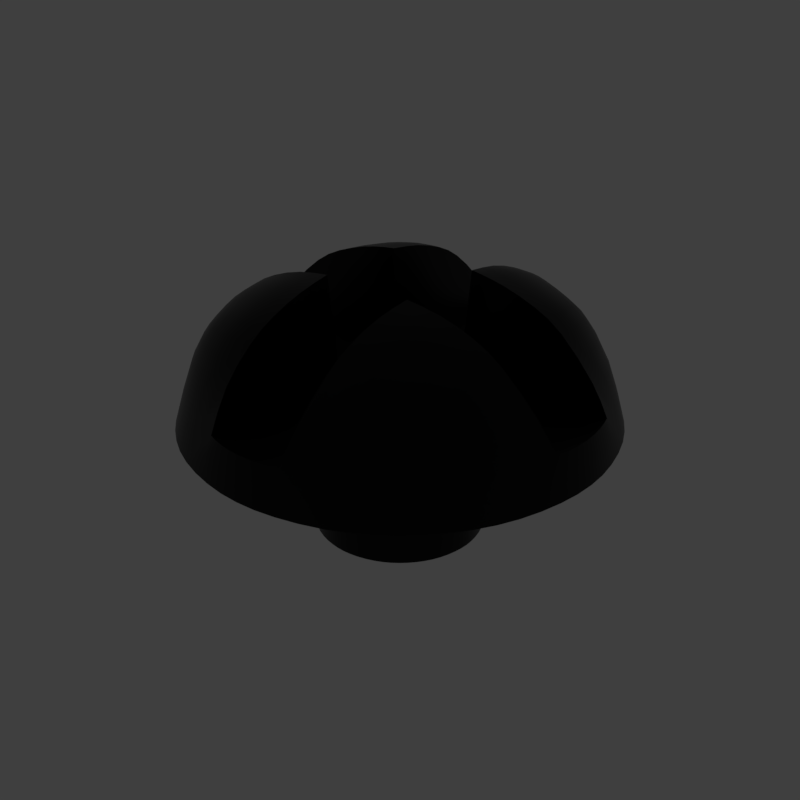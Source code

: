 # Source: Phps_Rnd_2.blend  (saved by Blender 2.79.6; exported with 4.5.12 LTS)
import bpy
from mathutils import Matrix  # noqa: F401  (used for matrix-valued properties, if any)

bpy.ops.wm.read_factory_settings(use_empty=True)
scene = bpy.context.scene
scene.name = 'main'

# ---- collections
col_collection_1 = bpy.data.collections.new('Collection 1'); scene.collection.children.link(col_collection_1)

# ---- materials (node trees are filled in below, after node groups)
mat_prox_alum_037 = bpy.data.materials.new('prox_alum.037')
mat_prox_alum_037.alpha_threshold = 0.0
mat_prox_alum_037.diffuse_color = (0.1933, 0.1933, 0.1933, 1.0)
mat_prox_alum_037.roughness = 0.5
mat_prox_kevlar_037 = bpy.data.materials.new('prox_kevlar.037')
mat_prox_kevlar_037.alpha_threshold = 0.0
mat_prox_kevlar_037.diffuse_color = (0.03737, 0.03737, 0.03737, 1.0)
mat_prox_kevlar_037.roughness = 0.5
mat_prox_easy_spec_037 = bpy.data.materials.new('prox_easy_spec.037')
mat_prox_easy_spec_037.alpha_threshold = 0.0
mat_prox_easy_spec_037.diffuse_color = (0.2791, 0.2791, 0.2791, 1.0)
mat_prox_easy_spec_037.roughness = 0.5
mat_prox_soap_035 = bpy.data.materials.new('prox_soap.035')
mat_prox_soap_035.alpha_threshold = 0.0
mat_prox_soap_035.diffuse_color = (0.8, 0.5447, 0.3018, 1.0)
mat_prox_soap_035.roughness = 0.5
mat_prox_emission_035 = bpy.data.materials.new('prox_emission.035')
mat_prox_emission_035.alpha_threshold = 0.0
mat_prox_emission_035.diffuse_color = (0.3973, 0.7023, 0.9681, 1.0)
mat_prox_emission_035.roughness = 0.5

# ---- node groups
ng_auto_smooth = bpy.data.node_groups.new('Auto Smooth', 'GeometryNodeTree')
_s = ng_auto_smooth.interface.new_socket(name='Geometry', in_out='OUTPUT', socket_type='NodeSocketGeometry')
_s = ng_auto_smooth.interface.new_socket(name='Geometry', in_out='INPUT', socket_type='NodeSocketGeometry')
_s = ng_auto_smooth.interface.new_socket(name='Angle', in_out='INPUT', socket_type='NodeSocketFloat')
_s.subtype = 'ANGLE'
_s.min_value = 0.0
_s.max_value = 3.142
ng_auto_smooth.is_modifier = True
_N = ng_auto_smooth.nodes; _L = ng_auto_smooth.links
n0 = _N.new('NodeGroupOutput'); n0.name = 'Group Output'; n0.location = (480, -100)
n1 = _N.new('NodeGroupInput'); n1.name = 'Group Input'; n1.location = (-420, -300)
n2 = _N.new('NodeGroupInput'); n2.name = 'Group Input.001'; n2.location = (-60, -100)
n3 = _N.new('GeometryNodeSetShadeSmooth'); n3.name = 'Set Shade Smooth'; n3.location = (120, -100)
n3.domain = 'EDGE'
n4 = _N.new('GeometryNodeSetShadeSmooth'); n4.name = 'Set Shade Smooth.001'; n4.location = (300, -100)
n5 = _N.new('GeometryNodeInputMeshEdgeAngle'); n5.name = 'Edge Angle'; n5.location = (-420, -220)
n6 = _N.new('GeometryNodeInputEdgeSmooth'); n6.name = 'Is Edge Smooth'; n6.location = (-60, -160)
n7 = _N.new('GeometryNodeInputShadeSmooth'); n7.name = 'Is Face Smooth'; n7.location = (-240, -340)
n8 = _N.new('FunctionNodeBooleanMath'); n8.name = 'Boolean Math'; n8.location = (-60, -220)
n9 = _N.new('FunctionNodeCompare'); n9.name = 'Compare'; n9.location = (-240, -180)
n9.operation = 'LESS_EQUAL'
_L.new(n5.outputs[0], n9.inputs[0])
_L.new(n4.outputs[0], n0.inputs[0])
_L.new(n1.outputs[1], n9.inputs[1])
_L.new(n9.outputs[0], n8.inputs[0])
_L.new(n7.outputs[0], n8.inputs[1])
_L.new(n2.outputs[0], n3.inputs[0])
_L.new(n6.outputs[0], n3.inputs[1])
_L.new(n3.outputs[0], n4.inputs[0])
_L.new(n8.outputs[0], n3.inputs[2])
n0.is_active_output = True

# ---- material node trees
mat_prox_alum_037.use_nodes = True; mat_prox_alum_037.node_tree.nodes.clear()
_N = mat_prox_alum_037.node_tree.nodes; _L = mat_prox_alum_037.node_tree.links
n0 = _N.new('ShaderNodeOutputMaterial'); n0.name = 'Material Output'; n0.location = (300, 300)
n1 = _N.new('ShaderNodeBsdfPrincipled'); n1.name = 'Principled BSDF'; n1.location = (10, 300)
n1.width = 150
n1.subsurface_method = 'BURLEY'
n1.inputs[0].default_value = (0.3217, 0.3217, 0.3217, 1.0)
n1.inputs[1].default_value = 1.0
n1.inputs[2].default_value = 0.1633
n1.inputs[3].default_value = 1.45
n1.inputs[9].default_value = (1.0, 1.0, 1.0)
n1.inputs[13].default_value = 0.119
n1.inputs[15].default_value = 0.7959
n1.inputs[16].default_value = 0.8299
n1.inputs[24].default_value = 0.1605
_L.new(n1.outputs[0], n0.inputs[0])
n0.is_active_output = True
mat_prox_kevlar_037.use_nodes = True; mat_prox_kevlar_037.node_tree.nodes.clear()
_N = mat_prox_kevlar_037.node_tree.nodes; _L = mat_prox_kevlar_037.node_tree.links
n0 = _N.new('ShaderNodeOutputMaterial'); n0.name = 'Material Output'; n0.location = (300, 300)
n1 = _N.new('ShaderNodeBsdfPrincipled'); n1.name = 'Principled BSDF'; n1.location = (10, 300)
n1.width = 150
n1.subsurface_method = 'BURLEY'
n1.inputs[0].default_value = (0.0, 0.0, 0.0, 1.0)
n1.inputs[2].default_value = 0.3401
n1.inputs[3].default_value = 1.45
n1.inputs[9].default_value = (1.0, 1.0, 1.0)
n1.inputs[13].default_value = 0.2143
_L.new(n1.outputs[0], n0.inputs[0])
n0.is_active_output = True
mat_prox_easy_spec_037.use_nodes = True; mat_prox_easy_spec_037.node_tree.nodes.clear()
_N = mat_prox_easy_spec_037.node_tree.nodes; _L = mat_prox_easy_spec_037.node_tree.links
n0 = _N.new('ShaderNodeOutputMaterial'); n0.name = 'Material Output'; n0.location = (300, 300)
n1 = _N.new('ShaderNodeBsdfPrincipled'); n1.name = 'Principled BSDF'; n1.location = (10, 300)
n1.width = 150
n1.subsurface_method = 'BURLEY'
n1.inputs[0].default_value = (0.1372, 0.1372, 0.1372, 1.0)
n1.inputs[2].default_value = 0.2245
n1.inputs[3].default_value = 1.45
n1.inputs[9].default_value = (1.0, 1.0, 1.0)
n1.inputs[13].default_value = 0.09864
n1.inputs[19].default_value = 0.25
_L.new(n1.outputs[0], n0.inputs[0])
n0.is_active_output = True
mat_prox_soap_035.use_nodes = True; mat_prox_soap_035.node_tree.nodes.clear()
_N = mat_prox_soap_035.node_tree.nodes; _L = mat_prox_soap_035.node_tree.links
n0 = _N.new('ShaderNodeOutputMaterial'); n0.name = 'Material Output'; n0.location = (300, 300)
n1 = _N.new('ShaderNodeLayerWeight'); n1.name = 'Layer Weight'; n1.location = (-554, 262)
n2 = _N.new('ShaderNodeValToRGB'); n2.name = 'ColorRamp'; n2.location = (-400, 254)
n2.color_ramp.interpolation = 'B_SPLINE'
while len(n2.color_ramp.elements) > 1: n2.color_ramp.elements.remove(n2.color_ramp.elements[-1])
n2.color_ramp.elements[0].position = 0.0; n2.color_ramp.elements[0].color = (1.0, 0.0, 0.2363, 1.0)
_e = n2.color_ramp.elements.new(0.1477); _e.color = (0.0, 0.1135, 0.6103, 1.0)
_e = n2.color_ramp.elements.new(0.2773); _e.color = (0.2081, 0.332, 0.6265, 1.0)
_e = n2.color_ramp.elements.new(0.5); _e.color = (0.5089, 0.1741, 0.6181, 1.0)
_e = n2.color_ramp.elements.new(0.6818); _e.color = (0.7544, 0.04821, 0.0, 1.0)
_e = n2.color_ramp.elements.new(0.8511); _e.color = (0.336, 0.5043, 0.1917, 1.0)
_e = n2.color_ramp.elements.new(1.0); _e.color = (0.01772, 0.3483, 1.0, 1.0)
n3 = _N.new('ShaderNodeMix'); n3.name = 'Mix'; n3.location = (-80, 218)
n3.data_type = 'RGBA'
n3.inputs[0].default_value = 0.7909
n4 = _N.new('ShaderNodeBsdfPrincipled'); n4.name = 'Principled BSDF.001'; n4.location = (140, 300)
n4.width = 150
n4.subsurface_method = 'BURLEY'
n4.inputs[2].default_value = 0.0
n4.inputs[3].default_value = 1.45
n4.inputs[9].default_value = (1.0, 1.0, 1.0)
n4.inputs[18].default_value = 1.0
n4.inputs[19].default_value = 0.25
_L.new(n1.outputs[1], n2.inputs[0])
_L.new(n2.outputs[0], n3.inputs[6])
_L.new(n3.outputs[2], n4.inputs[0])
_L.new(n4.outputs[0], n0.inputs[0])
n0.is_active_output = True
mat_prox_emission_035.use_nodes = True; mat_prox_emission_035.node_tree.nodes.clear()
_N = mat_prox_emission_035.node_tree.nodes; _L = mat_prox_emission_035.node_tree.links
n0 = _N.new('ShaderNodeOutputMaterial'); n0.name = 'Material Output'; n0.location = (446, 300)
n1 = _N.new('ShaderNodeEmission'); n1.name = 'Emission'; n1.location = (156, 300)
n1.inputs[1].default_value = 4.0
n2 = _N.new('ShaderNodeLayerWeight'); n2.name = 'Layer Weight'; n2.location = (-631, 360)
n3 = _N.new('ShaderNodeValToRGB'); n3.name = 'ColorRamp'; n3.location = (-450, 370)
n3.color_ramp.interpolation = 'B_SPLINE'
while len(n3.color_ramp.elements) > 1: n3.color_ramp.elements.remove(n3.color_ramp.elements[-1])
n3.color_ramp.elements[0].position = 0.1864; n3.color_ramp.elements[0].color = (1.0, 0.02556, 0.0, 1.0)
_e = n3.color_ramp.elements.new(0.8045); _e.color = (1.0, 0.2244, 0.007333, 1.0)
_e = n3.color_ramp.elements.new(0.9909); _e.color = (1.0, 1.0, 1.0, 1.0)
n4 = _N.new('ShaderNodeMix'); n4.name = 'Mix'; n4.location = (-92, 333)
n4.data_type = 'RGBA'
n4.blend_type = 'COLOR'
n4.inputs[0].default_value = 0.8273
_L.new(n2.outputs[1], n3.inputs[0])
_L.new(n1.outputs[0], n0.inputs[0])
_L.new(n4.outputs[2], n1.inputs[0])
_L.new(n3.outputs[0], n4.inputs[7])
n0.is_active_output = True

# ---- world
world_world = bpy.data.worlds.new('World'); scene.world = world_world
world_world.use_nodes = True; world_world.node_tree.nodes.clear()
_N = world_world.node_tree.nodes; _L = world_world.node_tree.links
n0 = _N.new('ShaderNodeOutputWorld'); n0.name = 'World Output'; n0.location = (300, 300)
n1 = _N.new('ShaderNodeBackground'); n1.name = 'Background'; n1.location = (10, 300)
n1.inputs[0].default_value = (0.05, 0.05, 0.05, 1.0)
_L.new(n1.outputs[0], n0.inputs[0])
n0.is_active_output = True
world_world.use_sun_shadow = False
world_world.sun_shadow_jitter_overblur = 0.0

# ---- meshes
me_phps_rnd_2 = bpy.data.meshes.new('Phps_Rnd_2')
me_phps_rnd_2.from_pydata([(-0.1678, -0.1678, 0.3186), (-0.1289, -0.1782, 0.3303), (-0.1782, -0.1289, 0.3303), (-0.1346, -0.1347, 0.3469), (0.1678, -0.1678, 0.3186), (0.1289, -0.1782, 0.3303), (0.1782, -0.1289, 0.3303), (0.1346, -0.1347, 0.3469), (0.1678, 0.1678, 0.3186), (0.1782, 0.1289, 0.3303), (0.1289, 0.1782, 0.3303), (0.1346, 0.1346, 0.3469), (0.09507, 0.186, 0.3373), (0.0972, 0.14, 0.3562), (0.1461, -0.0583, 0.2971), (-0.1678, 0.1678, 0.3186), (-0.1782, 0.1289, 0.3303), (-0.1289, 0.1782, 0.3303), (-0.1346, 0.1346, 0.3469), (-0.09507, 0.186, 0.3373), (-0.0972, 0.14, 0.3562), (0.2129, 0.02037, 0.1538), (0.09058, -0.0605, 0.3033), (0.1727, -0.2013, 0.2816), (0.05958, -0.216, 0.2838), (0.213, -0.02038, 0.1538), (-0.1704, -0.1982, 0.2909), (-0.1307, -0.2178, 0.2969), (-0.09058, -0.0605, 0.3033), (0.1412, -0.0878, 0.3557), (0.07199, 0.2376, 0.2978), (0.0878, -0.1412, 0.3557), (-0.171, 0.199, 0.2887), (-0.1311, 0.2187, 0.2946), (-0.0951, 0.2307, 0.3009), (0.06727, 0.2785, 0.2482), (-0.2129, -0.02038, 0.1538), (0.0718, 0.0605, 0.3049), (-0.1982, -0.1704, 0.2909), (-0.2178, -0.1307, 0.2969), (-0.199, 0.171, 0.2887), (-0.2187, 0.1311, 0.2946), (0.0998, 0.0899, 0.3669), (0.1866, 0.08567, 0.3369), (0.1651, -0.1365, 0.1538), (-0.05665, 0.293, 0.2254), (0.0741, 0.1428, 0.3581), (0.06257, -0.2043, 0.1538), (-0.1365, -0.1651, 0.1538), (-0.1027, 0.1879, 0.1538), (-0.08604, -0.2298, 0.3029), (-0.0741, 0.1886, 0.3386), (-0.0741, 0.1428, 0.3581), (0.216, -0.05958, 0.2838), (0.2043, 0.06257, 0.1538), (-0.07281, 0.2337, 0.304), (-0.02433, 0.2978, 0.2224), (0.2013, -0.1727, 0.2816), (0.1412, 0.0878, 0.3558), (-0.1461, -0.0583, 0.2971), (0.234, -0.08635, 0.2947), (-0.0583, -0.1461, 0.2971), (-0.0583, -0.2649, 0.2507), (-0.05958, -0.2125, 0.2865), (0.173, 0.2017, 0.2804), (0.08635, -0.234, 0.2947), (-0.2125, -0.05958, 0.2865), (-0.06257, -0.2043, 0.1538), (0.0583, 0.1461, 0.2972), (-0.2649, -0.0583, 0.2507), (0.07475, 0.0916, 0.3699), (0.1325, 0.2223, 0.2859), (0.0583, -0.2707, 0.2461), (0.05665, 0.293, 0.2254), (0.09511, 0.2348, 0.2931), (0.1365, -0.1651, 0.1538), (0.1027, -0.188, 0.1538), (0.188, -0.1027, 0.1538), (-0.2129, 0.02037, 0.1538), (-0.1651, 0.1365, 0.1538), (0.188, 0.1026, 0.1538), (0.02038, -0.213, 0.1538), (0.1323, -0.2218, 0.2872), (-0.2043, -0.06258, 0.1538), (0.0741, 0.1886, 0.3386), (0.2218, -0.1323, 0.2872), (0.09967, 0.0583, 0.303), (0.2043, -0.06258, 0.1538), (0.1651, 0.1365, 0.1538), (0.1027, 0.1879, 0.1538), (-0.1365, 0.1651, 0.1538), (0.1365, 0.1651, 0.1538), (-0.1879, -0.1027, 0.1538), (-0.188, 0.1026, 0.1538), (-0.02038, 0.2129, 0.1538), (-0.1027, -0.188, 0.1538), (-0.06257, 0.2043, 0.1538), (0.06257, 0.2043, 0.1538), (-0.2043, 0.06257, 0.1538), (0.0605, 0.09057, 0.3033), (0.05958, 0.2165, 0.2834), (0.0909, -0.0909, 0.367), (0.1461, 0.0583, 0.2972), (-0.0909, -0.0909, 0.367), (0.2707, -0.0583, 0.2461), (0.08568, -0.1866, 0.3369), (-0.02038, -0.213, 0.1538), (0.2345, 0.08639, 0.2936), (0.2223, 0.1325, 0.2859), (-0.0878, -0.1412, 0.3557), (-0.08568, -0.1866, 0.3369), (0.1866, -0.08568, 0.3369), (0.2017, 0.173, 0.2804), (0.0605, -0.09058, 0.3033), (0.2165, 0.05958, 0.2834), (-0.2663, 0.0583, 0.2496), (-0.06809, 0.2746, 0.2544), (-0.2134, 0.05958, 0.2858), (-0.0718, 0.0605, 0.3048), (-0.0583, 0.2663, 0.2496), (-0.05958, 0.2134, 0.2858), (-0.0583, 0.1461, 0.2972), (-0.1461, 0.0583, 0.2972), (-0.09967, 0.0583, 0.303), (0.2715, 0.0583, 0.2455), (-0.1866, -0.08568, 0.3369), (-0.1412, -0.0878, 0.3557), (0.0583, -0.1461, 0.2971), (-0.1866, 0.08567, 0.3369), (-0.1412, 0.0878, 0.3558), (-0.0998, 0.0899, 0.3669), (-0.2298, -0.08604, 0.3029), (-0.2308, 0.08611, 0.3009), (0.0583, 0.2715, 0.2455), (-0.07475, 0.0916, 0.3698), (-0.0605, -0.09058, 0.3033), (-0.0605, 0.09057, 0.3033), (0.02038, 0.2129, 0.1538), (0.02433, 0.2978, 0.2224), (-0.1651, -0.1365, 0.1538), (0.06912, -0.2914, 0.2002), (-0.06912, -0.2914, 0.2002), (-0.08836, -0.2693, 0.2404), (0.2995, -0.02433, 0.1991), (0.07717, 0.2944, 0.1951), (-0.0292, 0.3033, 0.193), (0.1426, 0.2579, 0.2104), (0.274, 0.08871, 0.2311), (-0.02433, -0.2996, 0.1991), (0.2913, 0.06912, 0.2002), (0.1424, -0.2574, 0.2117), (0.2277, 0.1892, 0.2092), (0.2574, -0.1424, 0.2117), (0.1892, 0.2277, 0.2092), (0.2735, -0.08867, 0.2321), (-0.1408, -0.2534, 0.2215), (-0.2534, -0.1408, 0.2215), (0.08867, -0.2735, 0.2321), (0.2579, 0.1426, 0.2104), (0.1889, -0.2273, 0.2104), (-0.1866, -0.2242, 0.2197), (-0.2242, -0.1866, 0.2197), (0.2273, -0.1889, 0.2104), (0.09591, 0.2755, 0.2284), (0.2995, 0.02432, 0.1991), (0.2914, -0.06913, 0.2002), (-0.225, 0.1871, 0.2175), (-0.07717, 0.2944, 0.1951), (-0.1871, 0.225, 0.2175), (-0.2544, 0.1412, 0.2191), (-0.0959, 0.2714, 0.2362), (-0.1412, 0.2544, 0.2191), (-0.2995, -0.02433, 0.1991), (-0.2995, 0.02432, 0.1991), (-0.2693, -0.08836, 0.2404), (-0.2913, -0.06913, 0.2002), (-0.2914, 0.06912, 0.2002), (-0.2703, 0.08844, 0.2384), (0.0292, 0.3033, 0.193), (0.02433, -0.2996, 0.1991), (0.1846, 0.1668, 0.3058), (0.07745, 0.09365, 7.807e-09), (-0.1202, 0.1773, 0.1538), (0.1093, -0.2295, 0.2906), (-0.05262, -0.2135, 0.2362), (0.1727, -0.1497, 0.3248), (-0.116, 0.0355, -1.667e-09), (-0.08965, 0.2927, 0.1698), (0.05515, 0.08855, 0.2367), (-0.1727, -0.1497, 0.3248), (0.09569, 0.2587, 0.2603), (0.1067, 0.05825, 2.04e-09), (0.09365, -0.07745, 0.1378), (-0.1284, 0.1982, 0.3166), (0.101, 0.0647, 0.3693), (0.116, 0.0355, 0.1378), (-0.1351, -0.2366, 0.2662), (0.05645, -0.2735, 0.2338), (0.0627, -0.0627, 0.3052), (0.08763, -0.2574, 0.2633), (-0.1111, -0.1382, 0.3526), (0.08332, 0.05885, 0.3042), (0.1497, -0.1727, 0.3248), (-0.2365, 0.1956, 0.1698), (0.1382, 0.1111, 0.3526), (-0.1082, -0.2252, 0.3001), (-0.1208, 0.01155, -5.569e-09), (0.2365, 0.1956, 0.1698), (-0.01155, 0.1208, 1.224e-08), (-0.0519, -0.1482, 0.2367), (-0.08404, 0.1877, 0.3384), (0.1832, -0.107, 0.3346), (-0.07745, 0.09365, 7.807e-09), (-0.2093, 0.1524, 0.2915), (0.06015, -0.2765, 0.2517), (0.1773, 0.1202, 0.1538), (0.1815, -0.2162, 0.2485), (0.08548, -0.2085, 0.321), (-0.1382, 0.1111, 0.3526), (-0.1107, 0.2262, 0.2978), (-0.08351, -0.197, 0.1538), (-0.1524, 0.2093, 0.2915), (-0.05825, 0.1066, 0.1378), (0.0754, 0.06585, 0.373), (-0.07745, -0.09365, -2.271e-08), (-0.1982, 0.1284, 0.3166), (-0.0647, 0.1439, 0.3576), (-0.0754, 0.06585, 0.373), (0.1497, 0.1727, 0.3248), (-0.2147, 0.05277, 0.2361), (-0.1497, 0.1727, 0.3248), (0.09835, 0.0519, 0.2367), (0.07426, 0.1173, 0.3653), (-0.0292, 0.305, 0.1698), (0.29, 0.0486, 0.2305), (-0.1283, -0.198, 0.3172), (-0.1519, -0.2085, 0.2937), (-0.294, 0.01945, 0.2285), (0.09597, 0.164, 0.3474), (-0.1497, -0.1727, 0.3248), (-0.214, -2.468e-08, 0.1538), (-0.05825, 0.1067, 9.925e-09), (-0.29, 0.0486, 0.2305), (0.1287, -0.199, 0.3147), (0.1574, 0.1313, 0.3393), (-0.233, -0.06398, 0.3056), (0.144, 0.0647, 0.3576), (0.1845, -0.1667, 0.3062), (0.1991, 0.1288, 0.3144), (0.1288, 0.1991, 0.3144), (-0.2927, 0.08965, 0.1698), (-0.06383, 0.2339, 0.304), (-0.0519, 0.1482, 0.2367), (-0.1663, 0.1839, 0.3079), (-0.0647, 0.1891, 0.3382), (-0.1067, 0.05825, 0.1378), (0.05325, -0.2184, 0.2358), (0.09365, -0.07745, -2.007e-08), (-0.1313, -0.1574, 0.3393), (-0.2085, -0.1519, 0.2937), (-0.147, -0.2693, 0.1698), (-0.01945, -0.2941, 0.2285), (-0.1838, -0.1662, 0.3085), (-0.2097, 0.04111, 0.1538), (-0.1859, -0.1859, 0.2896), (-0.07745, -0.09365, 0.1378), (-0.09835, 0.0519, 0.2367), (-0.2366, -0.1351, 0.2662), (-0.0355, 0.116, 1.144e-08), (0.0, 0.2991, 0.2224), (-0.1313, 0.1574, 0.3393), (0.06007, 0.277, 0.2509), (0.06976, 0.2621, 0.2705), (-0.0682, 0.05515, 0.2367), (-0.1482, -0.0519, 0.2367), (-0.116, 0.0355, 0.1378), (-0.09365, -0.07745, -2.007e-08), (-0.1781, -0.2116, 0.2624), (-0.2252, -0.1082, 0.3001), (-0.08457, 0.1415, 0.3579), (0.214, -2.515e-08, 0.1538), (0.06327, 0.2373, 0.2983), (0.116, -0.0355, 0.1378), (-0.1515, 0.1515, 0.1538), (0.2434, 0.1378, 0.2496), (0.199, -0.1287, 0.3147), (0.1382, -0.1111, 0.3526), (0.1184, -0.05885, 0.3009), (0.0355, -0.116, 0.1378), (-0.0355, 0.1159, 0.1378), (-0.147, 0.2692, 0.1698), (-0.0741, 0.1669, 0.3489), (-0.1093, 0.183, 0.3347), (0.0486, -0.29, 0.2305), (0.08855, -0.05515, 0.2367), (-0.2339, 0.06383, 0.304), (-0.0486, 0.29, 0.2306), (-0.1067, 0.05825, 2.04e-09), (0.05862, 0.1775, 0.2915), (-0.101, 0.0647, 0.3693), (0.0627, 0.0627, 0.3052), (0.2527, -0.05862, 0.2589), (0.09855, 0.115, 0.363), (-0.08351, 0.197, 0.1538), (-0.08928, -0.116, 0.3627), (0.219, 0.05333, 0.2358), (-0.1956, -0.2365, 0.1698), (0.07802, 0.2785, 0.242), (-0.1662, -0.1838, 0.3085), (0.08404, 0.1877, 0.3384), (-0.08657, -0.1651, 0.3469), (-0.09365, 0.07745, 5.168e-09), (-0.3051, 0.0292, 0.1698), (-0.04457, 0.2954, 0.2231), (0.144, -0.0647, 0.3576), (0.05653, 0.2742, 0.2337), (0.3051, -0.0292, 0.1698), (0.04457, 0.2954, 0.2231), (-0.09472, 0.2077, 0.3228), (-0.1574, -0.1313, 0.3393), (-0.1482, 0.0519, 0.2367), (-0.09567, 0.2526, 0.272), (0.1538, -0.212, 0.2842), (-0.01155, -0.1208, -2.714e-08), (0.1207, 0.0583, 0.3008), (-0.3051, -0.0292, 0.1698), (-0.0854, -0.2075, 0.3231), (0.0682, 0.05515, 0.2367), (0.2927, 0.08965, 0.1698), (0.05825, 0.1066, 0.1378), (0.2765, -0.06015, 0.2517), (0.1889, 0.1889, 0.2791), (0.05825, 0.1067, 9.925e-09), (-0.0926, -0.06585, 0.3699), (0.1208, 0.01155, 0.1378), (0.06585, 0.0926, 0.3699), (-0.29, -0.0486, 0.2305), (0.294, 0.01945, 0.2285), (0.08213, 0.237, 0.2964), (-0.09365, -0.07745, 0.1378), (0.1378, 0.2434, 0.2496), (0.06335, -0.2368, 0.2991), (0.2168, 0.1819, 0.2467), (-0.06351, 0.2873, 0.2342), (0.29, -0.0486, 0.2305), (-0.09855, 0.115, 0.363), (-0.1208, -0.01155, 0.1378), (-0.1832, -0.107, 0.3346), (-0.1134, 0.1379, 0.3527), (-0.1892, 0.0647, 0.3381), (-0.0355, -0.116, -2.634e-08), (-0.08288, 0.2329, 0.3032), (0.1313, -0.1574, 0.3393), (-0.1208, -0.01155, -9.332e-09), (-0.2135, -0.05262, 0.2362), (-0.01945, 0.294, 0.2285), (0.04111, -0.2097, 0.1538), (0.08965, -0.2927, 0.1698), (0.2184, -0.05325, 0.2358), (0.1093, 0.183, 0.3347), (-0.197, 0.08351, 0.1538), (0.08928, -0.116, 0.3627), (0.0647, -0.144, 0.3576), (0.2692, -0.1471, 0.1698), (-0.1832, 0.107, 0.3346), (-0.1382, -0.1111, 0.3526), (-0.1067, -0.05825, 0.1378), (-0.144, 0.0647, 0.3576), (-0.08855, -0.05515, 0.2367), (0.1111, -0.1382, 0.3526), (-0.238, 0.1357, 0.2627), (0.06581, 0.2949, 0.2153), (-0.1789, 0.2127, 0.2591), (0.2125, 0.1541, 0.283), (0.1067, -0.05825, -1.694e-08), (-0.01155, -0.1209, 0.1378), (0.0, -0.2141, 0.1538), (-0.198, -0.1283, 0.3172), (0.2692, 0.147, 0.1698), (-0.09597, 0.164, 0.3474), (-0.2687, -0.05582, 0.2342), (0.08657, -0.1651, 0.3469), (-0.06581, 0.2949, 0.2153), (0.05862, -0.2527, 0.2589), (0.0647, 0.1439, 0.3576), (-0.07378, 0.2101, 0.3245), (-0.2692, 0.147, 0.1698), (0.05862, -0.1774, 0.2916), (0.1727, 0.1497, 0.3248), (-0.0627, -0.0627, 0.3052), (-0.1357, 0.238, 0.2627), (-0.1765, -0.05862, 0.2923), (-0.294, -0.01945, 0.2285), (0.1067, 0.05825, 0.1378), (0.1515, 0.1515, 0.1538), (0.1375, -0.2426, 0.2515), (-0.2127, 0.1789, 0.2591), (-0.04111, 0.2097, 0.1538), (-0.01155, 0.1208, 0.1378), (-0.2698, 0.05597, 0.2341), (0.05862, 0.2536, 0.2582), (0.2735, -0.05645, 0.2338), (-0.1184, -0.05885, 0.3009), (-0.02798, 0.3011, 0.2119), (-0.1067, -0.05825, -1.694e-08), (-0.07426, 0.1173, 0.3653), (-0.2927, -0.08965, 0.1698), (0.1832, 0.107, 0.3346), (0.1819, 0.2168, 0.2467), (0.1956, 0.2365, 0.1698), (-0.1773, 0.1202, 0.1538), (-0.0647, -0.1892, 0.3381), (0.1668, 0.1846, 0.3058), (-0.05862, -0.1765, 0.2923), (-0.2097, -0.04111, 0.1538), (0.147, -0.2693, 0.1698), (-0.116, -0.0355, 0.1378), (0.2365, -0.1956, 0.1698), (-0.05885, -0.1184, 0.3009), (0.0647, 0.1891, 0.3382), (0.0355, 0.1159, 0.1378), (-0.107, -0.1832, 0.3346), (-0.2692, -0.1471, 0.1698), (0.23, 0.1095, 0.2893), (0.2162, -0.1815, 0.2485), (0.1482, 0.0519, 0.2367), (-0.05862, -0.246, 0.2642), (0.07745, -0.09365, -2.271e-08), (-0.08965, -0.2927, 0.1698), (-0.116, -0.0355, -1.323e-08), (0.07357, 0.2111, 0.3229), (-0.05825, -0.1067, 0.1378), (0.2574, -0.08763, 0.2633), (-0.1892, -0.0647, 0.3381), (0.2373, 0.06327, 0.2983), (-0.197, -0.08351, 0.1538), (0.116, 0.0355, -1.667e-09), (0.0926, -0.06585, 0.3699), (0.0355, -0.116, -2.634e-08), (-0.2727, -0.06078, 0.2582), (-0.05825, -0.1067, -2.483e-08), (-0.1727, 0.1497, 0.3248), (0.0355, 0.116, 1.144e-08), (0.09365, 0.07745, 0.1378), (-0.2116, -0.1781, 0.2624), (0.2536, 0.05862, 0.2582), (0.1116, 0.2301, 0.2892), (-0.06398, -0.233, 0.3056), (0.07745, 0.09365, 0.1378), (0.1313, 0.1574, 0.3393), (0.1667, -0.1845, 0.3062), (-0.05277, 0.2147, 0.2361), (-0.0292, -0.3051, 0.1698), (-0.06078, -0.2727, 0.2582), (0.08965, 0.2927, 0.1698), (0.1892, 0.0647, 0.3381), (-0.2262, 0.1085, 0.2978), (-0.0355, -0.116, 0.1378), (-0.144, -0.0647, 0.3576), (-0.1202, -0.1773, 0.1538), (-0.1773, -0.1202, 0.1538), (-0.09365, 0.07745, 0.1378), (0.09472, 0.2088, 0.3209), (0.08351, 0.197, 0.1538), (0.1067, -0.05825, 0.1378), (0.08457, 0.1415, 0.3579), (0.1208, -0.01155, -9.332e-09), (0.1208, 0.01155, -5.569e-09), (0.0519, -0.1482, 0.2367), (-0.1956, 0.2365, 0.1698), (0.2368, -0.06335, 0.2991), (-0.04111, -0.2097, 0.1538), (-0.1208, 0.01155, 0.1378), (-0.0647, -0.144, 0.3576), (-0.1866, 0.1866, 0.2873), (-0.1515, -0.1515, 0.1538), (0.0, 0.214, 0.1538), (-0.0486, -0.29, 0.2305), (-0.2365, -0.1956, 0.1698), (0.06585, -0.0926, 0.3699), (-0.246, -0.05862, 0.2642), (-0.1574, 0.1313, 0.3393), (-0.07745, 0.09365, 0.1378), (-0.1839, 0.1663, 0.3079), (0.1773, -0.1202, 0.1538), (-0.08716, -0.2512, 0.2756), (0.04111, 0.2097, 0.1538), (0.197, 0.08351, 0.1538), (-0.05597, 0.2698, 0.2341), (0.05885, 0.1184, 0.3009), (0.0519, 0.1482, 0.2367), (0.05333, 0.219, 0.2358), (0.277, 0.06007, 0.2509), (-0.07099, 0.2563, 0.2798), (0.2582, 0.08769, 0.2616), (0.1956, -0.2365, 0.1698), (0.3051, 0.0292, 0.1698), (0.0741, 0.1669, 0.3489), (0.1574, -0.1313, 0.3393), (0.1202, 0.1773, 0.1538), (0.1886, -0.1886, 0.2803), (-0.05582, -0.2687, 0.2342), (0.1541, 0.2125, 0.283), (0.07745, -0.09365, 0.1378), (0.147, 0.2692, 0.1698), (0.2097, -0.04111, 0.1538), (0.294, -0.01945, 0.2285), (0.05885, -0.1184, 0.3009), (0.0647, -0.1892, 0.3381), (0.1515, -0.1515, 0.1538), (0.1482, -0.0519, 0.2367), (0.2742, 0.05653, 0.2337), (0.2295, -0.1093, 0.2906), (0.1892, -0.0647, 0.3381), (0.05825, -0.1067, -2.483e-08), (0.1208, -0.01155, 0.1378), (0.0486, 0.29, 0.2306), (0.107, -0.1832, 0.3346), (0.2927, -0.08965, 0.1698), (0.2426, -0.1375, 0.2515), (0.116, -0.0355, -1.323e-08), (0.08351, -0.197, 0.1538), (0.197, -0.08351, 0.1538), (0.2097, 0.04111, 0.1538), (0.1774, -0.05862, 0.2916), (0.1202, -0.1773, 0.1538), (0.1134, 0.1379, 0.3527), (0.0633, 0.2883, 0.2327), (0.1775, 0.05862, 0.2915), (0.05825, -0.1067, 0.1378), (0.212, -0.1538, 0.2842), (-0.2476, 0.05862, 0.2629), (-0.07877, 0.2743, 0.2488), (-0.06063, 0.2736, 0.2566), (-0.1207, 0.0583, 0.3008), (-0.1767, 0.05862, 0.2921), (-0.05885, 0.1184, 0.3009), (-0.2736, 0.06063, 0.2566), (-0.05862, 0.1767, 0.2921), (-0.08332, 0.05885, 0.3042), (-0.0627, 0.0627, 0.3052), (-0.05862, 0.2476, 0.2629), (-0.05515, 0.08855, 0.2367), (-0.2527, 0.08727, 0.2727), (-0.06585, -0.0926, 0.3699), (-0.2512, -0.08716, 0.2756), (-0.06585, 0.0926, 0.3699), (0.09365, 0.07745, 5.168e-09), (-0.116, -0.08928, 0.3627), (-0.1651, -0.08657, 0.3469), (-0.1182, 0.08902, 0.3627), (-0.2077, 0.08542, 0.3226), (-0.05515, -0.08855, 0.2367), (-0.1651, 0.08657, 0.3469), (-0.2075, -0.0854, 0.3231), (-0.08546, 0.09067, 0.3691), (0.116, -0.08928, 0.3627), (0.1651, -0.08657, 0.3469), (0.1182, 0.08902, 0.3627), (0.2086, 0.08549, 0.3207), (0.05515, -0.08855, 0.2367), (0.1651, 0.08657, 0.3469), (0.2085, -0.08548, 0.321), (0.08546, 0.09067, 0.3691), (0.02798, 0.3011, 0.2119), (0.01945, -0.2941, 0.2285), (0.01155, -0.1208, -2.714e-08), (0.0292, -0.3051, 0.1698), (0.01945, 0.294, 0.2285), (0.0292, 0.305, 0.1698), (0.01155, 0.1208, 0.1378), (0.01155, -0.1209, 0.1378), (0.01155, 0.1208, 1.224e-08), (0.1666, -0.2434, 0.2109), (0.04769, -0.2962, 0.1994), (0.05579, 0.2996, 0.1935), (-0.08417, -0.283, 0.2107), (0.2095, 0.2095, 0.2089), (0.0, 0.3049, 0.193), (0.2962, -0.04769, 0.1994), (0.1164, -0.2679, 0.2173), (0.2091, -0.2091, 0.2102), (-0.05579, 0.2996, 0.1935), (0.2679, -0.1164, 0.2173), (0.2439, 0.1668, 0.2097), (0.2685, 0.1165, 0.216), (-0.2399, -0.1647, 0.2204), (-0.04769, -0.2962, 0.1994), (-0.1153, -0.2637, 0.2268), (0.1668, 0.2439, 0.2097), (-0.2637, -0.1153, 0.2268), (-0.2065, -0.2065, 0.2194), (0.09125, 0.2867, 0.2044), (-0.1647, -0.2399, 0.2204), (0.0, -0.3009, 0.1991), (0.08425, -0.2841, 0.2087), (0.2434, -0.1666, 0.2109), (0.1183, 0.2688, 0.2154), (-0.2647, 0.1155, 0.2245), (-0.2407, 0.1651, 0.2182), (-0.1174, 0.2649, 0.224), (-0.2071, 0.2071, 0.2172), (-0.1651, 0.2407, 0.2182), (-0.09124, 0.2857, 0.2064), (-0.2962, -0.04769, 0.1994), (-0.2962, 0.04769, 0.1994), (-0.3009, -3.26e-08, 0.1991), (-0.283, -0.08417, 0.2107), (-0.2833, 0.08419, 0.2102), (0.2962, 0.04769, 0.1994), (0.3009, -3.26e-08, 0.1991), (0.2841, -0.08425, 0.2087), (0.2842, 0.08426, 0.2084), (-0.1531, -0.1531, 0.3326), (-0.1908, -0.1488, 0.3128), (-0.1786, -0.1786, 0.3029), (-0.1488, -0.1908, 0.3128), (-0.1087, -0.1617, 0.3443), (-0.1066, -0.2039, 0.3208), (-0.1617, -0.1087, 0.3443), (-0.2039, -0.1066, 0.3208), (-0.1136, -0.1136, 0.359), (0.1531, -0.1531, 0.3326), (0.1917, -0.1493, 0.3104), (0.1797, -0.1797, 0.2987), (0.1493, -0.1917, 0.3104), (0.1087, -0.1617, 0.3443), (0.1068, -0.205, 0.3184), (0.1617, -0.1087, 0.3443), (0.205, -0.1068, 0.3184), (0.1136, -0.1136, 0.359), (0.1918, 0.1493, 0.3101), (0.1531, 0.1531, 0.3326), (0.1493, 0.1918, 0.3101), (0.1799, 0.1799, 0.2982), (0.2051, 0.1069, 0.3181), (0.1617, 0.1087, 0.3443), (0.111, 0.1614, 0.3444), (0.1092, 0.2051, 0.3182), (0.116, 0.1134, 0.3591), (0.08427, 0.1656, 0.3488), (0.08347, 0.2105, 0.3225), (0.08497, 0.1162, 0.3649), (0.2001, -0.2001, 0.2479), (0.1606, -0.2303, 0.2498), (-0.191, 0.1489, 0.3122), (-0.1531, 0.1531, 0.3326), (-0.1489, 0.191, 0.3122), (-0.1788, 0.1788, 0.3019), (-0.2042, 0.1066, 0.3202), (-0.1617, 0.1087, 0.3443), (-0.111, 0.1614, 0.3444), (-0.109, 0.2042, 0.3203), (-0.116, 0.1134, 0.3591), (-0.08427, 0.1656, 0.3488), (-0.08366, 0.2095, 0.3242), (-0.08497, 0.1162, 0.3649), (0.113, -0.252, 0.2554), (0.1609, 0.231, 0.248), (0.2006, 0.2006, 0.2461), (0.1152, 0.253, 0.2532), (0.08024, 0.2615, 0.2672), (0.07378, 0.2892, 0.2236), (-0.1961, -0.1961, 0.2617), (-0.1577, -0.225, 0.2641), (-0.1113, -0.2456, 0.2697), (0.05143, 0.2981, 0.2128), (0.2303, -0.1606, 0.2498), (0.252, -0.113, 0.2554), (0.231, 0.1609, 0.248), (0.2528, 0.1132, 0.2535), (0.067, -0.067, 0.3736), (0.067, 0.067, 0.3736), (0.086, 0.06499, 0.3718), (0.0583, -0.288, 0.2326), (0.03646, -0.292, 0.229), (0.0583, 0.288, 0.2326), (0.03646, 0.292, 0.229), (0.288, -0.0583, 0.2326), (0.292, -0.03646, 0.229), (-0.1584, 0.2263, 0.2607), (-0.197, 0.197, 0.2584), (-0.1138, 0.2471, 0.2661), (-0.08136, 0.2553, 0.2775), (-0.07397, 0.2881, 0.2253), (-0.05143, 0.2981, 0.2128), (0.0, 0.3026, 0.2119), (0.288, 0.0583, 0.2326), (0.292, 0.03646, 0.229), (0.0584, -0.0584, 0.2367), (0.08064, 0.05271, 0.2367), (0.0584, 0.0584, 0.2367), (0.06436, -0.2108, 0.323), (0.0647, -0.1681, 0.3484), (0.06499, -0.1182, 0.365), (0.1681, -0.0647, 0.3484), (0.2108, -0.06436, 0.323), (0.1182, -0.06499, 0.365), (-0.225, -0.1577, 0.2641), (-0.2456, -0.1113, 0.2697), (-0.2263, 0.1584, 0.2607), (-0.2472, 0.1117, 0.2663), (0.2109, 0.06434, 0.3228), (0.1681, 0.0647, 0.3484), (0.1203, 0.0647, 0.3649), (0.0647, 0.1681, 0.3484), (0.06434, 0.2109, 0.3228), (0.06499, 0.1182, 0.365), (0.06188, -0.2609, 0.2731), (0.06176, 0.2616, 0.2719), (0.2609, -0.06188, 0.2731), (0.2951, -3.75e-08, 0.2285), (0.2616, 0.06176, 0.2719), (-0.067, -0.067, 0.3736), (-0.067, 0.067, 0.3736), (-0.086, 0.06499, 0.3718), (-0.0583, -0.288, 0.2326), (-0.03646, -0.292, 0.229), (-0.0583, 0.288, 0.2326), (-0.03646, 0.292, 0.229), (-0.288, -0.0583, 0.2326), (-0.292, -0.03646, 0.229), (-0.288, 0.0583, 0.2326), (-0.292, 0.03646, 0.229), (-0.0584, -0.0584, 0.2367), (-0.08064, 0.05271, 0.2367), (-0.0584, 0.0584, 0.2367), (-0.06452, -0.2098, 0.3246), (-0.0647, -0.1681, 0.3484), (-0.06499, -0.1182, 0.365), (-0.1681, -0.0647, 0.3484), (-0.2098, -0.06452, 0.3246), (-0.1182, -0.06499, 0.365), (0.05271, -0.1185, 0.2367), (0.1185, -0.05271, 0.2367), (0.121, 0.0519, 0.2367), (-0.2101, 0.06448, 0.3242), (-0.1681, 0.0647, 0.3484), (-0.1203, 0.0647, 0.3649), (-0.0647, 0.1681, 0.3484), (-0.06448, 0.2101, 0.3242), (-0.06499, 0.1182, 0.365), (0.05271, 0.1185, 0.2367), (0.0, -0.2951, 0.2285), (-0.06282, -0.2551, 0.2828), (0.05224, -0.1805, 0.2365), (0.05484, 0.2535, 0.2348), (0.1807, 0.05226, 0.2365), (0.2525, -0.05472, 0.2349), (0.05472, -0.2525, 0.2349), (-0.06259, 0.2565, 0.2805), (0.0, 0.2951, 0.2285), (0.05226, 0.1807, 0.2365), (0.2535, 0.05484, 0.2348), (-0.2551, -0.06282, 0.2828), (-0.2951, -3.75e-08, 0.2285), (-0.2565, 0.06259, 0.2805), (-0.05271, -0.1185, 0.2367), (-0.1185, -0.05271, 0.2367), (0.1805, -0.05224, 0.2365), (0.217, -0.217, 0.1698), (0.1723, -0.2539, 0.1698), (0.1196, -0.2822, 0.1698), (0.05891, -0.3004, 0.1698), (-0.121, 0.0519, 0.2367), (-0.05271, 0.1185, 0.2367), (-0.05208, -0.1793, 0.2366), (-0.05401, 0.247, 0.2354), (-0.1796, 0.05212, 0.2366), (-0.2452, -0.05378, 0.2355), (0.1723, 0.2539, 0.1698), (0.217, 0.217, 0.1698), (-0.05378, -0.2452, 0.2355), (-0.05212, 0.1796, 0.2366), (0.1196, 0.2822, 0.1698), (-0.247, 0.05401, 0.2354), (-0.1793, -0.05208, 0.2366), (0.05891, 0.3004, 0.1698), (-0.217, -0.217, 0.1698), (-0.1723, -0.2539, 0.1698), (-0.1196, -0.2822, 0.1698), (-0.05891, -0.3004, 0.1698), (0.0, -0.3066, 0.1698), (0.2539, 0.1723, 0.1698), (0.2822, 0.1196, 0.1698), (0.3004, 0.05891, 0.1698), (0.3066, -2.753e-08, 0.1698), (0.2539, -0.1723, 0.1698), (0.2822, -0.1196, 0.1698), (0.3004, -0.05891, 0.1698), (0.0, 0.3066, 0.1698), (-0.1723, 0.2539, 0.1698), (-0.217, 0.217, 0.1698), (-0.1196, 0.2822, 0.1698), (-0.05891, 0.3004, 0.1698), (-0.2539, 0.1723, 0.1698), (-0.2822, 0.1196, 0.1698), (-0.3004, 0.05891, 0.1698), (-0.3066, -2.753e-08, 0.1698), (-0.2539, -0.1723, 0.1698), (-0.2822, -0.1196, 0.1698), (-0.3004, -0.05891, 0.1698), (-0.08592, -0.08593, 0.1378), (-0.06822, -0.1006, 0.1378), (-0.04739, -0.1118, 0.1378), (-0.02331, -0.119, 0.1378), (0.0, -0.1215, 0.1378), (0.08592, -0.08593, 0.1378), (0.06822, -0.1006, 0.1378), (0.04739, -0.1118, 0.1378), (0.02331, -0.119, 0.1378), (0.06822, 0.1006, 0.1378), (0.08592, 0.08592, 0.1378), (0.0, 0.1215, 0.1378), (-0.06822, 0.1006, 0.1378), (-0.08592, 0.08592, 0.1378), (-0.04739, 0.1118, 0.1378), (-0.02331, 0.119, 0.1378), (-0.1006, 0.06822, 0.1378), (-0.1118, 0.04739, 0.1378), (-0.119, 0.02331, 0.1378), (-0.1215, -2.269e-08, 0.1378), (-0.1006, -0.06823, 0.1378), (-0.1118, -0.04739, 0.1378), (-0.119, -0.02331, 0.1378), (-0.08592, -0.08592, -2.145e-08), (-0.06822, -0.1006, -2.384e-08), (-0.04739, -0.1118, -2.567e-08), (-0.02331, -0.119, -2.684e-08), (0.0, -0.1215, -2.724e-08), (0.04739, 0.1118, 0.1378), (0.02331, 0.119, 0.1378), (0.1006, 0.06822, 0.1378), (0.1118, 0.04739, 0.1378), (0.119, 0.02331, 0.1378), (0.1215, -2.269e-08, 0.1378), (0.1006, -0.06823, 0.1378), (0.1118, -0.04739, 0.1378), (0.119, -0.02331, 0.1378), (0.08592, -0.08592, -2.145e-08), (0.06822, -0.1006, -2.384e-08), (0.04739, -0.1118, -2.567e-08), (0.02331, -0.119, -2.684e-08), (0.0, 0.1215, 1.234e-08), (-0.06822, 0.1006, 8.935e-09), (-0.08592, 0.08592, 6.548e-09), (-0.04739, 0.1118, 1.076e-08), (-0.02331, 0.119, 1.194e-08), (-0.1006, 0.06822, 3.665e-09), (-0.1118, 0.04739, 2.698e-10), (-0.119, 0.02331, -3.652e-09), (-0.1215, -2.619e-10, -7.451e-09), (-0.1006, -0.06822, -1.857e-08), (-0.1118, -0.04739, -1.517e-08), (-0.119, -0.02331, -1.125e-08), (0.06822, 0.1006, 8.935e-09), (0.08592, 0.08592, 6.548e-09), (0.04739, 0.1118, 1.076e-08), (0.02331, 0.119, 1.194e-08), (0.1006, 0.06822, 3.665e-09), (0.1118, 0.04739, 2.698e-10), (0.119, 0.02331, -3.652e-09), (0.1215, -2.619e-10, -7.451e-09), (0.1006, -0.06822, -1.857e-08), (0.1118, -0.04739, -1.517e-08), (0.119, -0.02331, -1.125e-08)], [], [(0, 239, 613, 189), (0, 189, 614, 262), (0, 262, 615, 308), (0, 308, 616, 239), (1, 421, 617, 258), (1, 258, 613, 239), (1, 239, 616, 235), (1, 235, 618, 421), (2, 319, 619, 347), (2, 347, 620, 377), (2, 377, 614, 189), (2, 189, 613, 319), (3, 200, 621, 365), (3, 365, 619, 319), (3, 319, 613, 258), (3, 258, 617, 200), (4, 185, 622, 202), (4, 202, 625, 450), (4, 450, 624, 247), (4, 247, 623, 185), (5, 352, 626, 517), (5, 517, 627, 243), (5, 243, 625, 202), (5, 202, 622, 352), (6, 211, 628, 498), (6, 498, 622, 185), (6, 185, 623, 285), (6, 285, 629, 211), (7, 286, 630, 369), (7, 369, 626, 352), (7, 352, 622, 498), (7, 498, 628, 286), (8, 388, 631, 180), (8, 180, 634, 412), (8, 412, 633, 228), (8, 228, 632, 388), (9, 407, 635, 248), (9, 248, 631, 388), (9, 388, 632, 244), (9, 244, 636, 407), (10, 449, 632, 228), (10, 228, 633, 249), (10, 249, 638, 359), (10, 359, 637, 449), (11, 204, 636, 244), (11, 244, 632, 449), (11, 449, 637, 526), (11, 526, 639, 204), (12, 238, 637, 359), (12, 359, 638, 462), (12, 462, 641, 309), (12, 309, 640, 238), (13, 302, 639, 526), (13, 526, 637, 238), (13, 238, 640, 465), (13, 465, 642, 302), (14, 314, 695, 524), (14, 524, 759, 510), (14, 510, 734, 287), (14, 287, 697, 314), (15, 483, 645, 441), (15, 441, 646, 230), (15, 230, 647, 253), (15, 253, 648, 483), (16, 225, 649, 364), (16, 364, 650, 481), (16, 481, 646, 441), (16, 441, 645, 225), (17, 230, 646, 270), (17, 270, 651, 292), (17, 292, 652, 193), (17, 193, 647, 230), (18, 481, 650, 218), (18, 218, 653, 348), (18, 348, 651, 270), (18, 270, 646, 481), (19, 292, 651, 379), (19, 379, 654, 210), (19, 210, 655, 318), (19, 318, 652, 292), (20, 348, 653, 345), (20, 345, 656, 279), (20, 279, 654, 379), (20, 379, 651, 348), (21, 280, 835, 334), (21, 334, 834, 523), (21, 523, 785, 496), (21, 496, 786, 280), (22, 437, 697, 287), (22, 287, 734, 294), (22, 294, 689, 198), (22, 198, 671, 437), (23, 216, 643, 500), (23, 500, 624, 450), (23, 450, 625, 322), (23, 322, 644, 216), (835, 515, 466, 862), (832, 859, 547, 443), (24, 383, 708, 341), (24, 341, 692, 508), (24, 508, 693, 387), (24, 387, 745, 256), (24, 256, 749, 383), (25, 316, 789, 505), (25, 505, 838, 515), (25, 515, 835, 280), (25, 280, 786, 316), (26, 264, 663, 277), (26, 277, 664, 236), (26, 236, 616, 308), (26, 308, 615, 264), (27, 236, 664, 196), (27, 196, 665, 205), (27, 205, 618, 235), (27, 235, 616, 236), (28, 402, 732, 333), (28, 333, 713, 389), (28, 389, 724, 368), (28, 368, 758, 402), (29, 314, 697, 556), (29, 556, 630, 286), (29, 286, 628, 557), (29, 557, 695, 314), (30, 281, 706, 430), (30, 430, 641, 338), (30, 338, 661, 272), (30, 272, 709, 281), (31, 361, 694, 362), (31, 362, 693, 381), (31, 381, 626, 369), (31, 369, 630, 361), (32, 221, 680, 372), (32, 372, 681, 474), (32, 474, 648, 253), (32, 253, 647, 221), (33, 219, 682, 390), (33, 390, 680, 221), (33, 221, 647, 193), (33, 193, 652, 219), (34, 351, 683, 321), (34, 321, 682, 219), (34, 219, 652, 318), (34, 318, 655, 351), (35, 271, 709, 272), (35, 272, 661, 307), (35, 307, 662, 527), (35, 527, 676, 271), (36, 240, 821, 346), (36, 346, 824, 414), (36, 414, 801, 325), (36, 325, 798, 240), (37, 201, 673, 223), (37, 223, 672, 300), (37, 300, 691, 327), (37, 327, 690, 201), (38, 259, 698, 444), (38, 444, 663, 264), (38, 264, 615, 262), (38, 262, 614, 259), (39, 278, 699, 267), (39, 267, 698, 259), (39, 259, 614, 377), (39, 377, 620, 278), (40, 474, 681, 396), (40, 396, 700, 213), (40, 213, 645, 483), (40, 483, 648, 474), (41, 213, 700, 370), (41, 370, 701, 456), (41, 456, 649, 225), (41, 225, 645, 213), (42, 194, 704, 558), (42, 558, 639, 302), (42, 302, 642, 563), (42, 563, 673, 194), (43, 455, 702, 559), (43, 559, 635, 407), (43, 407, 636, 561), (43, 561, 703, 455), (44, 509, 807, 192), (44, 192, 836, 484), (44, 484, 787, 417), (44, 417, 760, 509), (45, 382, 684, 343), (45, 343, 718, 296), (45, 296, 719, 313), (45, 313, 685, 382), (46, 384, 707, 232), (46, 232, 642, 465), (46, 465, 640, 497), (46, 497, 705, 384), (47, 357, 763, 356), (47, 356, 810, 288), (47, 288, 809, 521), (47, 521, 762, 357), (48, 306, 778, 475), (48, 475, 802, 265), (48, 265, 803, 459), (48, 459, 779, 306), (812, 443, 547, 856), (807, 839, 257, 192), (49, 290, 793, 303), (49, 303, 816, 222), (49, 222, 814, 182), (49, 182, 791, 290), (50, 205, 665, 485), (50, 485, 744, 447), (50, 447, 727, 326), (50, 326, 618, 205), (51, 291, 739, 254), (51, 254, 740, 385), (51, 385, 655, 210), (51, 210, 654, 291), (52, 405, 741, 226), (52, 226, 739, 291), (52, 291, 654, 279), (52, 279, 656, 405), (53, 358, 759, 524), (53, 524, 695, 513), (53, 513, 696, 470), (53, 470, 710, 301), (53, 301, 748, 358), (54, 328, 785, 523), (54, 523, 834, 195), (54, 195, 833, 487), (54, 487, 784, 328), (55, 385, 740, 251), (55, 251, 750, 493), (55, 493, 683, 351), (55, 351, 655, 385), (56, 313, 719, 355), (56, 355, 751, 269), (56, 269, 686, 403), (56, 403, 685, 313), (836, 192, 257, 863), (808, 840, 427, 503), (57, 424, 667, 530), (57, 530, 623, 247), (57, 247, 624, 500), (57, 500, 643, 424), (807, 503, 427, 839), (833, 860, 191, 393), (58, 246, 703, 561), (58, 561, 636, 204), (58, 204, 639, 558), (58, 558, 704, 246), (59, 391, 730, 458), (59, 458, 732, 402), (59, 402, 758, 274), (59, 274, 776, 391), (60, 432, 710, 470), (60, 470, 696, 562), (60, 562, 629, 512), (60, 512, 668, 432), (61, 209, 757, 418), (61, 418, 729, 473), (61, 473, 728, 413), (61, 413, 766, 209), (62, 426, 744, 453), (62, 453, 716, 501), (62, 501, 772, 426), (63, 447, 744, 426), (63, 426, 772, 184), (63, 184, 766, 413), (63, 413, 728, 411), (63, 411, 727, 447), (64, 408, 658, 502), (64, 502, 633, 412), (64, 412, 634, 331), (64, 331, 659, 408), (65, 199, 657, 183), (65, 183, 627, 217), (65, 217, 692, 341), (65, 341, 708, 199), (66, 391, 776, 354), (66, 354, 769, 480), (66, 480, 754, 245), (66, 245, 731, 433), (66, 433, 730, 391), (67, 220, 804, 457), (67, 457, 805, 471), (67, 471, 781, 428), (67, 428, 780, 220), (68, 384, 705, 298), (68, 298, 752, 490), (68, 490, 742, 489), (68, 489, 707, 384), (69, 480, 769, 380), (69, 380, 720, 439), (69, 439, 754, 480), (70, 335, 672, 223), (70, 223, 673, 563), (70, 563, 642, 232), (70, 232, 707, 335), (71, 340, 660, 446), (71, 446, 638, 249), (71, 249, 633, 502), (71, 502, 658, 340), (72, 214, 708, 383), (72, 383, 749, 197), (72, 197, 674, 214), (832, 393, 191, 859), (830, 857, 442, 420), (831, 420, 442, 858), (836, 863, 374, 464), (73, 527, 662, 371), (73, 371, 666, 317), (73, 317, 677, 516), (73, 516, 676, 527), (74, 190, 661, 338), (74, 338, 641, 462), (74, 462, 638, 446), (74, 446, 660, 190), (837, 464, 374, 864), (834, 861, 436, 195), (833, 195, 436, 860), (809, 841, 514, 529), (75, 495, 761, 525), (75, 525, 808, 503), (75, 503, 807, 509), (75, 509, 760, 495), (808, 529, 514, 840), (812, 856, 181, 448), (811, 448, 181, 855), (810, 842, 438, 288), (76, 415, 762, 521), (76, 521, 809, 529), (76, 529, 808, 525), (76, 525, 761, 415), (77, 363, 787, 484), (77, 484, 836, 464), (77, 464, 837, 522), (77, 522, 788, 363), (78, 263, 820, 472), (78, 472, 821, 240), (78, 240, 798, 312), (78, 312, 797, 263), (79, 283, 815, 461), (79, 461, 818, 410), (79, 410, 795, 203), (79, 203, 792, 283), (80, 378, 784, 487), (80, 487, 833, 393), (80, 393, 832, 215), (80, 215, 783, 378), (809, 288, 438, 841), (811, 855, 332, 329), (81, 567, 782, 376), (81, 376, 806, 571), (81, 571, 810, 356), (81, 356, 763, 567), (82, 395, 644, 322), (82, 322, 625, 243), (82, 243, 627, 183), (82, 183, 657, 395), (830, 329, 332, 857), (802, 825, 224, 265), (83, 406, 801, 414), (83, 414, 824, 416), (83, 416, 823, 435), (83, 435, 800, 406), (84, 419, 705, 497), (84, 497, 640, 309), (84, 309, 641, 430), (84, 430, 706, 419), (85, 519, 668, 512), (85, 512, 629, 285), (85, 285, 623, 530), (85, 530, 667, 519), (86, 194, 673, 201), (86, 201, 690, 231), (86, 231, 735, 324), (86, 324, 704, 194), (87, 518, 788, 522), (87, 522, 837, 282), (87, 282, 838, 505), (87, 505, 789, 518), (88, 215, 832, 443), (88, 443, 812, 394), (88, 394, 771, 207), (88, 207, 783, 215), (89, 499, 811, 329), (89, 329, 830, 463), (89, 463, 774, 504), (89, 504, 770, 499), (90, 469, 791, 182), (90, 182, 814, 482), (90, 482, 815, 283), (90, 283, 792, 469), (91, 409, 771, 394), (91, 394, 812, 448), (91, 448, 811, 499), (91, 499, 770, 409), (92, 435, 823, 366), (92, 366, 822, 460), (92, 460, 799, 422), (92, 422, 800, 435), (93, 410, 818, 255), (93, 255, 819, 360), (93, 360, 796, 386), (93, 386, 795, 410), (94, 476, 813, 398), (94, 398, 817, 397), (94, 397, 794, 233), (94, 233, 790, 476), (95, 260, 779, 459), (95, 459, 803, 431), (95, 431, 804, 220), (95, 220, 780, 260), (96, 397, 817, 289), (96, 289, 816, 303), (96, 303, 793, 187), (96, 187, 794, 397), (97, 454, 774, 463), (97, 463, 830, 420), (97, 420, 831, 486), (97, 486, 777, 454), (98, 360, 819, 275), (98, 275, 820, 263), (98, 263, 797, 250), (98, 250, 796, 360), (99, 335, 707, 489), (99, 489, 742, 188), (99, 188, 691, 300), (99, 300, 672, 335), (100, 491, 752, 298), (100, 298, 705, 419), (100, 419, 706, 281), (100, 281, 709, 400), (100, 400, 746, 491), (101, 437, 671, 479), (101, 479, 694, 361), (101, 361, 630, 556), (101, 556, 697, 437), (102, 324, 735, 425), (102, 425, 747, 528), (102, 528, 703, 246), (102, 246, 704, 324), (103, 544, 713, 333), (103, 333, 732, 548), (103, 548, 621, 304), (103, 304, 729, 544), (751, 355, 719, 296, 718, 488, 767, 451, 773, 252, 765, 542, 726, 273, 725, 266, 764, 320, 768, 229, 775, 399, 722, 242, 723, 237, 755, 392, 721, 336, 720, 380, 769, 354, 776, 274, 758, 368, 724, 552, 757, 209, 766, 184, 772, 501, 716, 477, 717, 261, 743, 565, 675, 293, 674, 197, 749, 256, 745, 468, 733, 560, 689, 294, 734, 510, 759, 358, 748, 401, 678, 344, 679, 506, 711, 337, 688, 234, 687, 511, 753, 305, 747, 425, 735, 231, 690, 327, 691, 188, 742, 490, 752, 491, 746, 315, 676, 516, 677, 568), (803, 826, 440, 431), (265, 224, 826, 803), (804, 827, 350, 457), (431, 440, 827, 804), (805, 828, 323, 375), (457, 350, 828, 805), (814, 844, 212, 482), (375, 323, 829, 806), (816, 846, 241, 222), (482, 212, 845, 815), (817, 847, 268, 289), (222, 241, 844, 814), (813, 843, 208, 398), (289, 268, 846, 816), (815, 845, 311, 461), (398, 208, 847, 817), (818, 848, 297, 255), (461, 311, 848, 818), (819, 849, 186, 275), (255, 297, 849, 819), (820, 850, 206, 472), (275, 186, 850, 820), (822, 852, 276, 339), (472, 206, 851, 821), (823, 853, 404, 366), (339, 276, 825, 802), (824, 854, 429, 416), (366, 404, 852, 822), (821, 851, 353, 346), (416, 429, 853, 823), (837, 864, 520, 282), (346, 353, 854, 824), (104, 401, 748, 301), (104, 301, 710, 330), (104, 330, 678, 401), (105, 381, 693, 508), (105, 508, 692, 217), (105, 217, 627, 517), (105, 517, 626, 381), (106, 471, 805, 375), (106, 375, 806, 376), (106, 376, 782, 452), (106, 452, 781, 471), (107, 494, 670, 423), (107, 423, 635, 559), (107, 559, 702, 434), (107, 434, 712, 494), (108, 284, 669, 373), (108, 373, 631, 248), (108, 248, 635, 423), (108, 423, 670, 284), (109, 473, 729, 304), (109, 304, 621, 200), (109, 200, 617, 310), (109, 310, 728, 473), (838, 282, 520, 865), (835, 862, 467, 334), (110, 411, 728, 310), (110, 310, 617, 421), (110, 421, 618, 326), (110, 326, 727, 411), (111, 513, 695, 557), (111, 557, 628, 211), (111, 211, 629, 562), (111, 562, 696, 513), (112, 342, 659, 331), (112, 331, 634, 180), (112, 180, 631, 373), (112, 373, 669, 342), (113, 479, 671, 198), (113, 198, 689, 560), (113, 560, 733, 507), (113, 507, 694, 479), (114, 445, 712, 434), (114, 434, 702, 455), (114, 455, 703, 528), (114, 528, 747, 305), (114, 305, 753, 445), (834, 334, 467, 861), (831, 858, 572, 570), (115, 537, 722, 399), (115, 399, 775, 531), (115, 531, 756, 537), (116, 493, 750, 533), (116, 533, 718, 343), (116, 343, 684, 532), (116, 532, 683, 493), (117, 295, 756, 531), (117, 531, 775, 229), (117, 229, 768, 535), (117, 535, 737, 349), (117, 349, 736, 295), (118, 227, 715, 539), (118, 539, 725, 273), (118, 273, 726, 540), (118, 540, 714, 227), (119, 541, 767, 488), (119, 488, 718, 533), (119, 533, 750, 541), (120, 538, 773, 451), (120, 451, 767, 541), (120, 541, 750, 251), (120, 251, 740, 254), (120, 254, 739, 538), (121, 538, 739, 226), (121, 226, 741, 536), (121, 536, 765, 252), (121, 252, 773, 538), (122, 320, 764, 534), (122, 534, 738, 367), (122, 367, 737, 535), (122, 535, 768, 320), (123, 539, 715, 299), (123, 299, 738, 534), (123, 534, 764, 266), (123, 266, 725, 539), (124, 511, 687, 492), (124, 492, 712, 445), (124, 445, 753, 511), (125, 549, 730, 433), (125, 433, 731, 554), (125, 554, 620, 347), (125, 347, 619, 549), (126, 548, 732, 458), (126, 458, 730, 549), (126, 549, 619, 365), (126, 365, 621, 548), (127, 507, 733, 468), (127, 468, 745, 387), (127, 387, 693, 362), (127, 362, 694, 507), (128, 551, 736, 349), (128, 349, 737, 553), (128, 553, 650, 364), (128, 364, 649, 551), (129, 553, 737, 367), (129, 367, 738, 550), (129, 550, 653, 218), (129, 218, 650, 553), (130, 550, 738, 299), (130, 299, 715, 555), (130, 555, 656, 345), (130, 345, 653, 550), (131, 245, 754, 545), (131, 545, 699, 278), (131, 278, 620, 554), (131, 554, 731, 245), (132, 456, 701, 543), (132, 543, 756, 295), (132, 295, 736, 551), (132, 551, 649, 456), (133, 315, 746, 400), (133, 400, 709, 271), (133, 271, 676, 315), (134, 227, 714, 546), (134, 546, 741, 405), (134, 405, 656, 555), (134, 555, 715, 227), (135, 389, 713, 544), (135, 544, 729, 418), (135, 418, 757, 552), (135, 552, 724, 389), (136, 536, 741, 546), (136, 546, 714, 540), (136, 540, 726, 542), (136, 542, 765, 536), (813, 570, 572, 843), (806, 829, 566, 571), (137, 486, 831, 570), (137, 570, 813, 476), (137, 476, 790, 569), (137, 569, 777, 486), (138, 568, 677, 317), (138, 317, 666, 564), (138, 564, 686, 269), (138, 269, 751, 568), (810, 571, 566, 842), (139, 478, 799, 460), (139, 460, 822, 339), (139, 339, 802, 475), (139, 475, 778, 478), (140, 595, 674, 293), (140, 293, 675, 574), (140, 574, 763, 357), (140, 357, 762, 595), (141, 477, 716, 576), (141, 576, 780, 428), (141, 428, 781, 587), (141, 587, 717, 477), (142, 588, 780, 576), (142, 576, 716, 453), (142, 453, 744, 485), (142, 485, 665, 588), (143, 316, 786, 610), (143, 610, 711, 506), (143, 506, 679, 579), (143, 579, 789, 316), (144, 592, 774, 454), (144, 454, 777, 575), (144, 575, 666, 371), (144, 371, 662, 592), (145, 578, 790, 233), (145, 233, 794, 582), (145, 582, 685, 403), (145, 403, 686, 578), (146, 504, 774, 597), (146, 597, 660, 340), (146, 340, 658, 589), (146, 589, 770, 504), (147, 612, 784, 585), (147, 585, 670, 494), (147, 494, 712, 492), (147, 492, 687, 612), (148, 587, 781, 452), (148, 452, 782, 594), (148, 594, 743, 261), (148, 261, 717, 587), (149, 612, 687, 234), (149, 234, 688, 609), (149, 609, 785, 328), (149, 328, 784, 612), (150, 415, 761, 573), (150, 573, 644, 395), (150, 395, 657, 580), (150, 580, 762, 415), (151, 207, 771, 577), (151, 577, 659, 342), (151, 342, 669, 584), (151, 584, 783, 207), (152, 363, 788, 583), (152, 583, 668, 519), (152, 519, 667, 596), (152, 596, 787, 363), (153, 409, 770, 589), (153, 589, 658, 408), (153, 408, 659, 577), (153, 577, 771, 409), (154, 611, 678, 330), (154, 330, 710, 432), (154, 432, 668, 583), (154, 583, 788, 611), (155, 593, 779, 260), (155, 260, 780, 588), (155, 588, 665, 196), (155, 196, 664, 593), (156, 590, 800, 422), (156, 422, 799, 586), (156, 586, 698, 267), (156, 267, 699, 590), (157, 595, 762, 580), (157, 580, 657, 199), (157, 199, 708, 214), (157, 214, 674, 595), (158, 378, 783, 584), (158, 584, 669, 284), (158, 284, 670, 585), (158, 585, 784, 378), (159, 495, 760, 581), (159, 581, 643, 216), (159, 216, 644, 573), (159, 573, 761, 495), (160, 591, 778, 306), (160, 306, 779, 593), (160, 593, 664, 277), (160, 277, 663, 591), (161, 586, 799, 478), (161, 478, 778, 591), (161, 591, 663, 444), (161, 444, 698, 586), (162, 417, 787, 596), (162, 596, 667, 424), (162, 424, 643, 581), (162, 581, 760, 417), (163, 592, 662, 307), (163, 307, 661, 190), (163, 190, 660, 597), (163, 597, 774, 592), (164, 496, 785, 609), (164, 609, 688, 337), (164, 337, 711, 610), (164, 610, 786, 496), (165, 611, 788, 518), (165, 518, 789, 579), (165, 579, 679, 344), (165, 344, 678, 611), (166, 601, 792, 203), (166, 203, 795, 599), (166, 599, 700, 396), (166, 396, 681, 601), (167, 187, 793, 603), (167, 603, 684, 382), (167, 382, 685, 582), (167, 582, 794, 187), (168, 602, 791, 469), (168, 469, 792, 601), (168, 601, 681, 372), (168, 372, 680, 602), (169, 599, 795, 386), (169, 386, 796, 598), (169, 598, 701, 370), (169, 370, 700, 599), (170, 532, 684, 603), (170, 603, 793, 600), (170, 600, 682, 321), (170, 321, 683, 532), (171, 600, 793, 290), (171, 290, 791, 602), (171, 602, 680, 390), (171, 390, 682, 600), (172, 606, 798, 325), (172, 325, 801, 604), (172, 604, 721, 392), (172, 392, 755, 606), (173, 605, 797, 312), (173, 312, 798, 606), (173, 606, 755, 237), (173, 237, 723, 605), (174, 439, 720, 607), (174, 607, 800, 590), (174, 590, 699, 545), (174, 545, 754, 439), (175, 406, 800, 607), (175, 607, 720, 336), (175, 336, 721, 604), (175, 604, 801, 406), (176, 242, 722, 608), (176, 608, 796, 250), (176, 250, 797, 605), (176, 605, 723, 242), (177, 598, 796, 608), (177, 608, 722, 537), (177, 537, 756, 543), (177, 543, 701, 598), (178, 569, 790, 578), (178, 578, 686, 564), (178, 564, 666, 575), (178, 575, 777, 569), (179, 567, 763, 574), (179, 574, 675, 565), (179, 565, 743, 594), (179, 594, 782, 567), (838, 865, 466, 515)])
me_phps_rnd_2.polygons.foreach_set('use_smooth', [True] * 785)
me_phps_rnd_2.polygons.foreach_set('material_index', [1, 1, 1, 1, 1, 1, 1, 1, 1, 1, 1, 1, 1, 1, 1, 1, 1, 1, 1, 1, 1, 1, 1, 1, 1, 1, 1, 1, 1, 1, 1, 1, 1, 1, 1, 1, 1, 1, 1, 1, 1, 1, 1, 1, 1, 1, 1, 1, 1, 1, 1, 1, 1, 1, 1, 1, 1, 1, 1, 1, 1, 1, 1, 1, 1, 1, 1, 1, 1, 1, 1, 1, 1, 1, 1, 1, 1, 1, 1, 1, 1, 1, 1, 1, 1, 1, 1, 1, 1, 1, 1, 1, 1, 1, 1, 1, 1, 1, 1, 1, 1, 1, 1, 1, 1, 1, 1, 1, 1, 1, 1, 1, 1, 1, 1, 1, 1, 1, 1, 1, 1, 1, 1, 1, 1, 1, 1, 1, 1, 1, 1, 1, 1, 1, 1, 1, 1, 1, 1, 1, 1, 1, 1, 1, 1, 1, 1, 1, 1, 1, 1, 1, 1, 1, 1, 1, 1, 1, 1, 1, 1, 1, 1, 1, 1, 1, 1, 1, 1, 1, 1, 1, 1, 1, 1, 1, 1, 1, 1, 1, 1, 1, 1, 1, 1, 1, 1, 1, 1, 1, 1, 1, 1, 1, 1, 1, 1, 1, 1, 1, 1, 1, 1, 1, 1, 1, 1, 1, 1, 1, 1, 1, 1, 1, 1, 1, 1, 1, 1, 1, 1, 1, 1, 1, 1, 1, 1, 1, 1, 1, 1, 1, 1, 1, 1, 1, 1, 1, 1, 1, 1, 1, 1, 1, 1, 1, 1, 1, 1, 1, 1, 1, 1, 1, 1, 1, 1, 1, 1, 1, 1, 1, 1, 1, 1, 1, 1, 1, 1, 1, 1, 1, 1, 1, 1, 1, 1, 1, 1, 1, 1, 1, 1, 1, 1, 1, 1, 1, 1, 1, 1, 1, 1, 1, 1, 1, 1, 1, 1, 1, 1, 1, 1, 1, 1, 1, 1, 1, 1, 1, 1, 1, 1, 1, 1, 1, 1, 1, 1, 1, 1, 1, 1, 1, 1, 1, 1, 1, 1, 1, 1, 1, 1, 1, 1, 1, 1, 1, 1, 1, 1, 1, 1, 1, 1, 1, 1, 1, 1, 1, 1, 1, 1, 1, 1, 1, 1, 1, 1, 1, 1, 1, 1, 1, 1, 1, 1, 1, 1, 1, 1, 1, 1, 1, 1, 1, 1, 1, 1, 1, 1, 1, 1, 1, 1, 1, 1, 1, 1, 1, 1, 1, 1, 1, 1, 1, 1, 1, 1, 1, 1, 1, 1, 1, 1, 1, 1, 1, 1, 1, 1, 1, 1, 1, 1, 1, 1, 1, 1, 1, 1, 1, 1, 1, 1, 1, 1, 1, 1, 1, 1, 1, 1, 1, 1, 1, 1, 1, 1, 1, 1, 1, 1, 1, 1, 1, 1, 1, 1, 1, 1, 1, 1, 1, 1, 1, 1, 1, 1, 1, 1, 1, 1, 1, 1, 1, 1, 1, 1, 1, 1, 1, 1, 1, 1, 1, 1, 1, 1, 1, 1, 1, 1, 1, 1, 1, 1, 1, 1, 1, 1, 1, 1, 1, 1, 1, 1, 1, 1, 1, 1, 1, 1, 1, 1, 1, 1, 1, 1, 1, 1, 1, 1, 1, 1, 1, 1, 1, 1, 1, 1, 1, 1, 1, 1, 1, 1, 1, 1, 1, 1, 1, 1, 1, 1, 1, 1, 1, 1, 1, 1, 1, 1, 1, 1, 1, 1, 1, 1, 1, 1, 1, 1, 1, 1, 1, 1, 1, 1, 1, 1, 1, 1, 1, 1, 1, 1, 1, 1, 1, 1, 1, 1, 1, 1, 1, 1, 1, 1, 1, 1, 1, 1, 1, 1, 1, 1, 1, 1, 1, 1, 1, 1, 1, 1, 1, 1, 1, 1, 1, 1, 1, 1, 1, 1, 1, 1, 1, 1, 1, 1, 1, 1, 1, 1, 1, 1, 1, 1, 1, 1, 1, 1, 1, 1, 1, 1, 1, 1, 1, 1, 1, 1, 1, 1, 1, 1, 1, 1, 1, 1, 1, 1, 1, 1, 1, 1, 1, 1, 1, 1, 1, 1, 1, 1, 1, 1, 1, 1, 1, 1, 1, 1, 1, 1, 1, 1, 1, 1, 1, 1, 1, 1, 1, 1, 1, 1, 1, 1, 1, 1, 1, 1, 1, 1, 1, 1, 1, 1, 1, 1, 1, 1, 1, 1, 1, 1, 1, 1, 1, 1, 1, 1, 1, 1, 1, 1, 1, 1, 1, 1, 1, 1, 1, 1, 1, 1, 1, 1, 1, 1, 1, 1, 1, 1, 1, 1, 1, 1, 1, 1, 1, 1, 1, 1, 1, 1, 1, 1, 1, 1, 1, 1, 1, 1, 1, 1, 1, 1, 1, 1, 1, 1, 1, 1, 1, 1, 1, 1, 1, 1, 1, 1, 1, 1, 1, 1, 1, 1, 1, 1, 1, 1, 1, 1, 1, 1, 1, 1, 1, 1, 1, 1, 1, 1])
_k = set([(184, 766), (184, 772), (187, 793), (187, 794), (188, 691), (188, 742), (192, 807), (192, 836), (194, 673), (194, 704), (195, 833), (195, 834), (197, 674), (197, 749), (198, 671), (198, 689), (203, 792), (203, 795), (207, 771), (207, 783), (209, 757), (209, 766), (214, 674), (214, 708), (222, 814), (222, 816), (223, 672), (223, 673), (226, 739), (226, 741), (227, 714), (227, 715), (229, 768), (229, 775), (231, 690), (231, 735), (233, 790), (233, 794), (234, 687), (234, 688), (237, 723), (237, 755), (242, 722), (242, 723), (245, 731), (245, 754), (246, 703), (246, 704), (250, 796), (250, 797), (251, 740), (251, 750), (252, 765), (252, 773), (254, 739), (254, 740), (255, 818), (255, 819), (256, 745), (256, 749), (260, 779), (260, 780), (261, 717), (261, 743), (265, 802), (265, 803), (266, 725), (266, 764), (271, 676), (271, 709), (273, 725), (273, 726), (274, 758), (274, 776), (275, 819), (275, 820), (281, 706), (281, 709), (282, 837), (282, 838), (288, 809), (288, 810), (289, 816), (289, 817), (290, 791), (290, 793), (293, 674), (293, 675), (294, 689), (294, 734), (295, 736), (295, 756), (296, 718), (296, 719), (299, 715), (299, 738), (300, 672), (300, 691), (305, 747), (305, 753), (306, 778), (306, 779), (312, 797), (312, 798), (314, 695), (314, 697), (315, 676), (315, 746), (316, 786), (316, 789), (320, 764), (320, 768), (325, 798), (325, 801), (327, 690), (327, 691), (328, 784), (328, 785), (329, 811), (329, 830), (330, 678), (330, 710), (333, 713), (333, 732), (334, 834), (334, 835), (335, 672), (335, 707), (336, 720), (336, 721), (337, 688), (337, 711), (339, 802), (339, 822), (341, 692), (341, 708), (344, 678), (344, 679), (346, 821), (346, 824), (349, 736), (349, 737), (354, 769), (354, 776), (355, 719), (355, 751), (357, 762), (357, 763), (358, 748), (358, 759), (362, 693), (362, 694), (363, 787), (363, 788), (366, 822), (366, 823), (367, 737), (367, 738), (368, 724), (368, 758), (375, 805), (375, 806), (378, 783), (378, 784), (380, 720), (380, 769), (384, 705), (384, 707), (386, 795), (386, 796), (389, 713), (389, 724), (392, 721), (392, 755), (393, 832), (393, 833), (398, 813), (398, 817), (399, 722), (399, 775), (401, 678), (401, 748), (406, 800), (406, 801), (409, 770), (409, 771), (411, 727), (411, 728), (415, 761), (415, 762), (416, 823), (416, 824), (417, 760), (417, 787), (419, 705), (419, 706), (420, 830), (420, 831), (422, 799), (422, 800), (425, 735), (425, 747), (428, 780), (428, 781), (431, 803), (431, 804), (433, 730), (433, 731), (434, 702), (434, 712), (437, 671), (437, 697), (439, 720), (439, 754), (443, 812), (443, 832), (447, 727), (447, 744), (448, 811), (448, 812), (451, 767), (451, 773), (452, 781), (452, 782), (453, 716), (453, 744), (454, 774), (454, 777), (455, 702), (455, 703), (457, 804), (457, 805), (458, 730), (458, 732), (461, 815), (461, 818), (464, 836), (464, 837), (468, 733), (468, 745), (469, 791), (469, 792), (470, 696), (470, 710), (472, 820), (472, 821), (473, 728), (473, 729), (477, 716), (477, 717), (478, 778), (478, 799), (479, 671), (479, 694), (482, 814), (482, 815), (488, 718), (488, 767), (490, 742), (490, 752), (491, 746), (491, 752), (492, 687), (492, 712), (495, 760), (495, 761), (496, 785), (496, 786), (501, 772), (503, 807), (503, 808), (504, 770), (504, 774), (506, 679), (506, 711), (508, 692), (508, 693), (510, 734), (510, 759), (511, 687), (511, 753), (513, 695), (513, 696), (515, 835), (515, 838), (516, 676), (516, 677), (518, 788), (518, 789), (529, 808), (529, 809), (533, 718), (533, 750), (537, 722), (537, 756), (540, 714), (540, 726), (542, 726), (542, 765), (544, 713), (544, 729), (546, 714), (546, 741), (552, 724), (552, 757), (560, 689), (560, 733), (565, 675), (565, 743), (567, 763), (567, 782), (568, 677), (568, 751), (569, 777), (569, 790), (570, 813), (570, 831), (571, 806), (571, 810)])
me_phps_rnd_2.attributes.new('sharp_edge', 'BOOLEAN', 'EDGE').data.foreach_set('value', [ (min(e.vertices), max(e.vertices)) in _k for e in me_phps_rnd_2.edges])
_k = {(314, 695): 1.0, (510, 759): 1.0, (510, 734): 1.0, (314, 697): 1.0, (334, 835): 1.0, (334, 834): 1.0, (496, 785): 1.0, (496, 786): 1.0, (437, 697): 1.0, (294, 734): 1.0, (294, 689): 1.0, (198, 689): 1.0, (198, 671): 1.0, (437, 671): 1.0, (515, 835): 1.0, (443, 832): 1.0, (341, 708): 1.0, (341, 692): 1.0, (508, 692): 1.0, (508, 693): 1.0, (256, 745): 1.0, (256, 749): 1.0, (316, 789): 1.0, (515, 838): 1.0, (316, 786): 1.0, (333, 732): 1.0, (333, 713): 1.0, (389, 713): 1.0, (389, 724): 1.0, (368, 724): 1.0, (368, 758): 1.0, (281, 706): 1.0, (281, 709): 1.0, (362, 694): 1.0, (362, 693): 1.0, (271, 709): 1.0, (271, 676): 1.0, (346, 821): 1.0, (346, 824): 1.0, (325, 801): 1.0, (325, 798): 1.0, (223, 673): 1.0, (223, 672): 1.0, (300, 672): 1.0, (300, 691): 1.0, (327, 691): 1.0, (327, 690): 1.0, (194, 704): 1.0, (194, 673): 1.0, (455, 702): 1.0, (455, 703): 1.0, (192, 807): 1.0, (192, 836): 1.0, (417, 787): 1.0, (417, 760): 1.0, (296, 718): 1.0, (296, 719): 1.0, (384, 707): 1.0, (384, 705): 1.0, (357, 763): 1.0, (288, 810): 1.0, (288, 809): 1.0, (357, 762): 1.0, (306, 778): 1.0, (265, 802): 1.0, (265, 803): 1.0, (306, 779): 1.0, (443, 812): 1.0, (290, 793): 1.0, (222, 816): 1.0, (222, 814): 1.0, (290, 791): 1.0, (447, 744): 1.0, (447, 727): 1.0, (254, 739): 1.0, (254, 740): 1.0, (226, 741): 1.0, (226, 739): 1.0, (358, 759): 1.0, (513, 695): 1.0, (513, 696): 1.0, (470, 696): 1.0, (470, 710): 1.0, (358, 748): 1.0, (328, 785): 1.0, (195, 834): 1.0, (195, 833): 1.0, (328, 784): 1.0, (251, 740): 1.0, (251, 750): 1.0, (355, 719): 1.0, (355, 751): 1.0, (503, 808): 1.0, (503, 807): 1.0, (393, 833): 1.0, (246, 703): 1.0, (246, 704): 1.0, (458, 730): 1.0, (458, 732): 1.0, (274, 758): 1.0, (274, 776): 1.0, (209, 757): 1.0, (473, 729): 1.0, (473, 728): 1.0, (209, 766): 1.0, (453, 744): 1.0, (453, 716): 1.0, (501, 772): 1.0, (184, 772): 1.0, (184, 766): 1.0, (411, 728): 1.0, (411, 727): 1.0, (354, 776): 1.0, (354, 769): 1.0, (245, 754): 1.0, (245, 731): 1.0, (433, 731): 1.0, (433, 730): 1.0, (457, 804): 1.0, (457, 805): 1.0, (428, 781): 1.0, (428, 780): 1.0, (490, 752): 1.0, (490, 742): 1.0, (380, 769): 1.0, (380, 720): 1.0, (439, 720): 1.0, (439, 754): 1.0, (335, 672): 1.0, (335, 707): 1.0, (214, 708): 1.0, (197, 749): 1.0, (197, 674): 1.0, (214, 674): 1.0, (393, 832): 1.0, (420, 830): 1.0, (420, 831): 1.0, (464, 836): 1.0, (516, 677): 1.0, (516, 676): 1.0, (464, 837): 1.0, (529, 809): 1.0, (495, 761): 1.0, (495, 760): 1.0, (529, 808): 1.0, (448, 812): 1.0, (448, 811): 1.0, (415, 762): 1.0, (415, 761): 1.0, (363, 787): 1.0, (363, 788): 1.0, (472, 820): 1.0, (472, 821): 1.0, (312, 798): 1.0, (312, 797): 1.0, (461, 815): 1.0, (461, 818): 1.0, (203, 795): 1.0, (203, 792): 1.0, (378, 784): 1.0, (378, 783): 1.0, (329, 811): 1.0, (567, 782): 1.0, (571, 806): 1.0, (571, 810): 1.0, (567, 763): 1.0, (329, 830): 1.0, (406, 801): 1.0, (416, 824): 1.0, (416, 823): 1.0, (406, 800): 1.0, (419, 705): 1.0, (419, 706): 1.0, (231, 690): 1.0, (231, 735): 1.0, (518, 788): 1.0, (282, 837): 1.0, (282, 838): 1.0, (518, 789): 1.0, (207, 771): 1.0, (207, 783): 1.0, (504, 774): 1.0, (504, 770): 1.0, (469, 791): 1.0, (482, 814): 1.0, (482, 815): 1.0, (469, 792): 1.0, (409, 771): 1.0, (409, 770): 1.0, (366, 823): 1.0, (366, 822): 1.0, (422, 799): 1.0, (422, 800): 1.0, (255, 818): 1.0, (255, 819): 1.0, (386, 796): 1.0, (386, 795): 1.0, (398, 813): 1.0, (398, 817): 1.0, (233, 794): 1.0, (233, 790): 1.0, (260, 779): 1.0, (431, 803): 1.0, (431, 804): 1.0, (260, 780): 1.0, (289, 817): 1.0, (289, 816): 1.0, (187, 793): 1.0, (187, 794): 1.0, (454, 774): 1.0, (454, 777): 1.0, (275, 819): 1.0, (275, 820): 1.0, (250, 797): 1.0, (250, 796): 1.0, (188, 742): 1.0, (188, 691): 1.0, (491, 752): 1.0, (491, 746): 1.0, (479, 671): 1.0, (479, 694): 1.0, (425, 735): 1.0, (425, 747): 1.0, (544, 713): 1.0, (544, 729): 1.0, (261, 743): 1.0, (488, 718): 1.0, (488, 767): 1.0, (451, 767): 1.0, (451, 773): 1.0, (252, 773): 1.0, (252, 765): 1.0, (542, 765): 1.0, (542, 726): 1.0, (273, 726): 1.0, (273, 725): 1.0, (266, 725): 1.0, (266, 764): 1.0, (320, 764): 1.0, (320, 768): 1.0, (229, 768): 1.0, (229, 775): 1.0, (399, 775): 1.0, (399, 722): 1.0, (242, 722): 1.0, (242, 723): 1.0, (237, 723): 1.0, (237, 755): 1.0, (392, 755): 1.0, (392, 721): 1.0, (336, 721): 1.0, (336, 720): 1.0, (552, 724): 1.0, (552, 757): 1.0, (477, 716): 1.0, (477, 717): 1.0, (261, 717): 1.0, (375, 805): 1.0, (375, 806): 1.0, (339, 822): 1.0, (339, 802): 1.0, (401, 748): 1.0, (330, 710): 1.0, (330, 678): 1.0, (401, 678): 1.0, (452, 782): 1.0, (452, 781): 1.0, (434, 702): 1.0, (434, 712): 1.0, (560, 689): 1.0, (560, 733): 1.0, (305, 747): 1.0, (305, 753): 1.0, (570, 831): 1.0, (537, 722): 1.0, (537, 756): 1.0, (533, 750): 1.0, (533, 718): 1.0, (295, 756): 1.0, (349, 737): 1.0, (349, 736): 1.0, (295, 736): 1.0, (227, 715): 1.0, (540, 726): 1.0, (540, 714): 1.0, (227, 714): 1.0, (367, 738): 1.0, (367, 737): 1.0, (299, 715): 1.0, (299, 738): 1.0, (511, 687): 1.0, (492, 687): 1.0, (492, 712): 1.0, (511, 753): 1.0, (468, 733): 1.0, (468, 745): 1.0, (315, 746): 1.0, (315, 676): 1.0, (546, 714): 1.0, (546, 741): 1.0, (565, 743): 1.0, (565, 675): 1.0, (293, 675): 1.0, (293, 674): 1.0, (344, 678): 1.0, (344, 679): 1.0, (506, 679): 1.0, (506, 711): 1.0, (337, 711): 1.0, (337, 688): 1.0, (234, 688): 1.0, (234, 687): 1.0, (568, 677): 1.0, (568, 751): 1.0, (570, 813): 1.0, (569, 790): 1.0, (569, 777): 1.0, (478, 799): 1.0, (478, 778): 1.0}
me_phps_rnd_2.attributes.new('crease_edge', 'FLOAT', 'EDGE').data.foreach_set('value', [_k.get((min(e.vertices), max(e.vertices)), 0.0) for e in me_phps_rnd_2.edges])
me_phps_rnd_2.materials.append(mat_prox_alum_037)
me_phps_rnd_2.materials.append(mat_prox_kevlar_037)
me_phps_rnd_2.materials.append(mat_prox_easy_spec_037)
me_phps_rnd_2.materials.append(mat_prox_easy_spec_037)
me_phps_rnd_2.materials.append(mat_prox_soap_035)
me_phps_rnd_2.materials.append(mat_prox_emission_035)
me_phps_rnd_2.use_remesh_preserve_volume = False
me_phps_rnd_2.use_remesh_preserve_attributes = False
me_phps_rnd_2.use_mirror_vertex_groups = False
me_phps_rnd_2.update()

# ---- objects
ob_phps_rnd_2 = bpy.data.objects.new('Phps_Rnd_2', me_phps_rnd_2)

# ---- transforms, parenting, visibility, modifiers, constraints
ob_phps_rnd_2.location = (0.0, 0.0, 0.0)
ob_phps_rnd_2.lineart.crease_threshold = 0.0
_m = ob_phps_rnd_2.modifiers.new('Auto Smooth', 'NODES')
_m.node_group = ng_auto_smooth
_gi = [s.identifier for s in ng_auto_smooth.interface.items_tree if s.item_type == 'SOCKET' and s.in_out == 'INPUT']
_m[_gi[1]] = 1.047  # Angle

# ---- collection membership
col_collection_1.objects.link(ob_phps_rnd_2)

# ---- scene / render settings (as saved in the file)
scene.frame_start = 1; scene.frame_end = 100; scene.frame_set(1)
scene.render.engine = 'CYCLES'
scene.render.image_settings.color_depth = '16'
scene.render.image_settings.compression = 90
scene.render.resolution_x = 1024
scene.render.resolution_y = 1024
scene.render.resolution_percentage = 50
scene.render.dither_intensity = 0.0
scene.render.use_simplify = True
scene.render.use_persistent_data = True
scene.cycles.use_denoising = False
scene.cycles.samples = 100
scene.cycles.sampling_pattern = 'TABULATED_SOBOL'
scene.cycles.light_sampling_threshold = 0.0
scene.cycles.use_adaptive_sampling = False
scene.cycles.use_light_tree = False
scene.cycles.caustics_reflective = False
scene.cycles.caustics_refractive = False
scene.cycles.blur_glossy = 4.0
scene.cycles.max_bounces = 4
scene.cycles.transmission_bounces = 4
scene.cycles.volume_bounces = 2
scene.cycles.transparent_max_bounces = 4
scene.cycles.use_animated_seed = True
scene.cycles.sample_clamp_direct = 4.0
scene.cycles.sample_clamp_indirect = 2.0
scene.cycles.debug_bvh_type = 'STATIC_BVH'
scene.view_settings.view_transform = 'Standard'
bpy.context.view_layer.update()

# ---- added for rendering (the .blend has no active camera): camera
cam_auto = bpy.data.cameras.new('AutoCamera')
cam_auto.lens = 50.0
cam_auto.sensor_width = 36.0
cam_auto.clip_end = 1000.0
ob_auto_camera = bpy.data.objects.new('AutoCamera', cam_auto)
scene.collection.objects.link(ob_auto_camera)
ob_auto_camera.location = (0.873702, -1.04844, 0.885762)
ob_auto_camera.rotation_euler = (1.09748, -7.21219e-08, 0.694738)
scene.camera = ob_auto_camera
bpy.context.view_layer.update()
